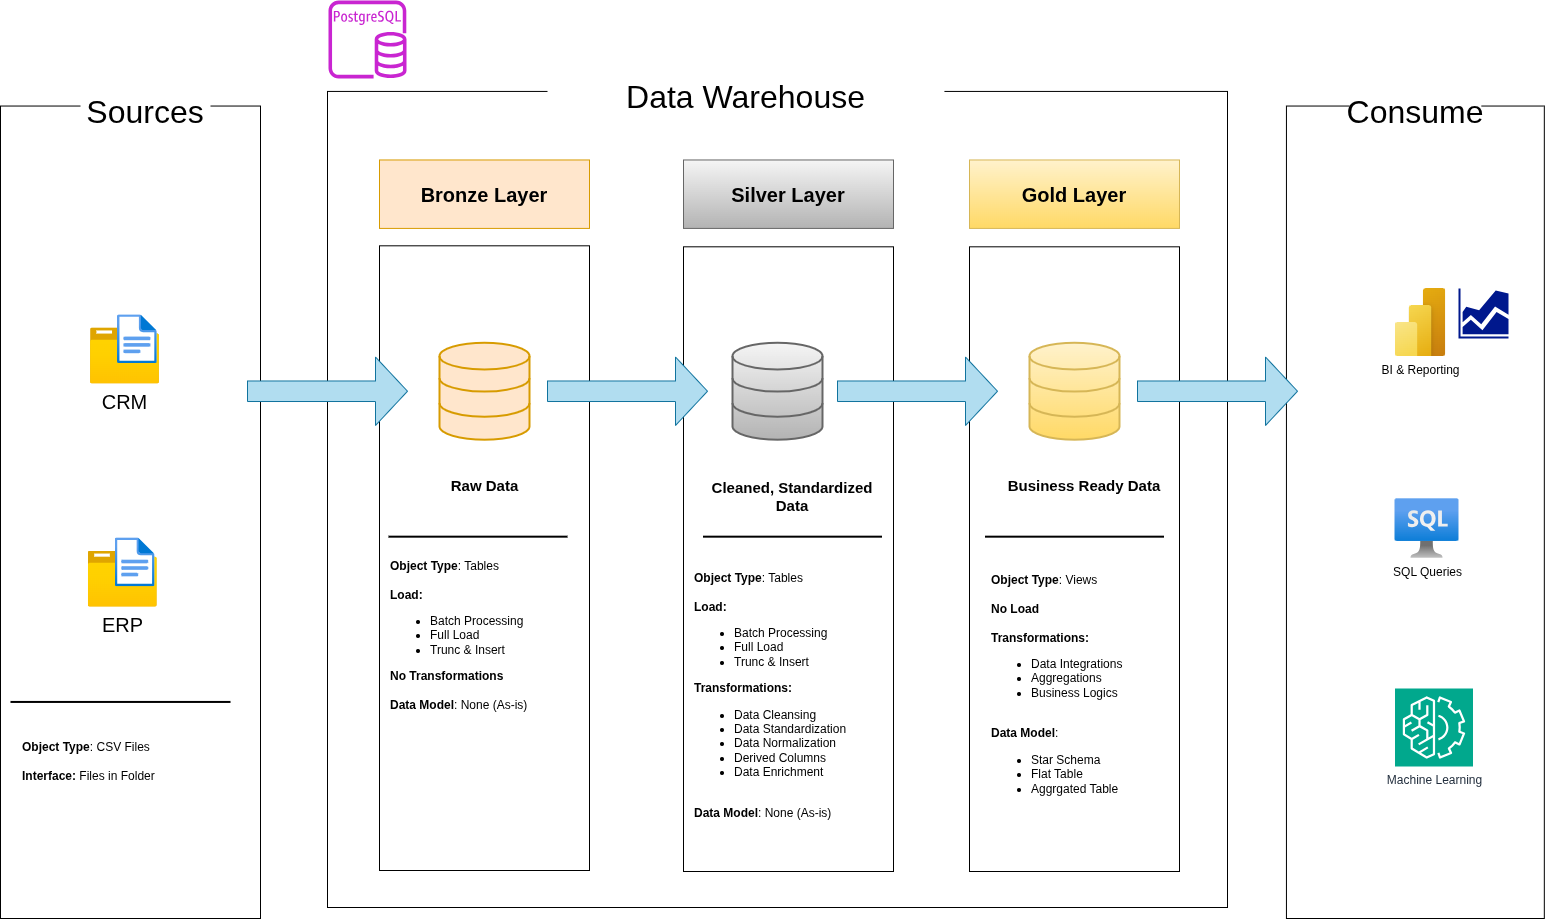

The diagram above was exported from draw.io. Its source (the exported page's mxGraphModel, read from the mxfile embedded in the PNG):
<mxGraphModel dx="2680" dy="1208" grid="1" gridSize="10" guides="1" tooltips="1" connect="1" arrows="1" fold="1" page="1" pageScale="1" pageWidth="850" pageHeight="1100" math="0" shadow="0">
  <root>
    <mxCell id="0" />
    <mxCell id="1" parent="0" />
    <mxCell id="5" value="" style="group" parent="1" vertex="1" connectable="0">
      <mxGeometry x="62" y="100" width="260" height="840" as="geometry" />
    </mxCell>
    <mxCell id="3" value="" style="rounded=0;whiteSpace=wrap;html=1;" parent="5" vertex="1">
      <mxGeometry y="27.540983606557376" width="260" height="812.4590163934427" as="geometry" />
    </mxCell>
    <mxCell id="4" value="&lt;font style=&quot;font-size: 32px;&quot;&gt;Sources&lt;/font&gt;" style="rounded=0;whiteSpace=wrap;html=1;strokeColor=none;" parent="5" vertex="1">
      <mxGeometry x="80" width="130" height="68.85374999999999" as="geometry" />
    </mxCell>
    <mxCell id="18" value="&lt;font style=&quot;font-size: 20px;&quot;&gt;CRM&lt;/font&gt;" style="image;aspect=fixed;html=1;points=[];align=center;fontSize=12;image=img/lib/azure2/general/Folder_Blank.svg;" parent="5" vertex="1">
      <mxGeometry x="90" y="249.375" width="69" height="56.00000000000001" as="geometry" />
    </mxCell>
    <mxCell id="19" value="" style="image;aspect=fixed;html=1;points=[];align=center;fontSize=12;image=img/lib/azure2/general/File.svg;" parent="5" vertex="1">
      <mxGeometry x="117" y="236.25" width="39.77" height="49" as="geometry" />
    </mxCell>
    <mxCell id="22" value="&lt;font style=&quot;font-size: 20px;&quot;&gt;ERP&lt;/font&gt;" style="image;aspect=fixed;html=1;points=[];align=center;fontSize=12;image=img/lib/azure2/general/Folder_Blank.svg;" parent="5" vertex="1">
      <mxGeometry x="87.77" y="472.5" width="69" height="56.00000000000001" as="geometry" />
    </mxCell>
    <mxCell id="23" value="" style="image;aspect=fixed;html=1;points=[];align=center;fontSize=12;image=img/lib/azure2/general/File.svg;" parent="5" vertex="1">
      <mxGeometry x="114.77" y="459.375" width="39.77" height="49" as="geometry" />
    </mxCell>
    <mxCell id="24" value="" style="line;strokeWidth=2;html=1;" parent="5" vertex="1">
      <mxGeometry x="10" y="616.875" width="220" height="13.125" as="geometry" />
    </mxCell>
    <mxCell id="25" value="&lt;b&gt;Object Type&lt;/b&gt;: CSV Files&lt;div&gt;&lt;font color=&quot;#000000&quot;&gt;&lt;br&gt;&lt;/font&gt;&lt;div&gt;&lt;b&gt;Interface:&lt;/b&gt; Files in Folder&lt;/div&gt;&lt;/div&gt;" style="text;html=1;align=left;verticalAlign=middle;whiteSpace=wrap;rounded=0;" parent="5" vertex="1">
      <mxGeometry x="20" y="643.125" width="150" height="78.75" as="geometry" />
    </mxCell>
    <mxCell id="9" value="" style="group" parent="1" vertex="1" connectable="0">
      <mxGeometry x="1380" y="100" width="230" height="840" as="geometry" />
    </mxCell>
    <mxCell id="10" value="" style="rounded=0;whiteSpace=wrap;html=1;" parent="9" vertex="1">
      <mxGeometry x="-32.06060606060606" y="27.536250000000003" width="257.8787878787879" height="812.4637500000001" as="geometry" />
    </mxCell>
    <mxCell id="11" value="&lt;font style=&quot;font-size: 32px;&quot;&gt;Consume&lt;/font&gt;" style="rounded=0;whiteSpace=wrap;html=1;strokeColor=none;" parent="9" vertex="1">
      <mxGeometry x="30.932307692307695" width="131.8873076923077" height="68.85375" as="geometry" />
    </mxCell>
    <mxCell id="48" value="SQL Queries" style="image;aspect=fixed;html=1;points=[];align=center;fontSize=12;image=img/lib/azure2/databases/Azure_SQL_VM.svg;" parent="9" vertex="1">
      <mxGeometry x="76.5" y="420" width="64" height="60" as="geometry" />
    </mxCell>
    <mxCell id="49" value="BI &amp;amp; Reporting" style="image;aspect=fixed;html=1;points=[];align=center;fontSize=12;image=img/lib/azure2/power_platform/PowerBI.svg;" parent="9" vertex="1">
      <mxGeometry x="76.5" y="210" width="51" height="68" as="geometry" />
    </mxCell>
    <mxCell id="50" value="Machine Learning" style="sketch=0;points=[[0,0,0],[0.25,0,0],[0.5,0,0],[0.75,0,0],[1,0,0],[0,1,0],[0.25,1,0],[0.5,1,0],[0.75,1,0],[1,1,0],[0,0.25,0],[0,0.5,0],[0,0.75,0],[1,0.25,0],[1,0.5,0],[1,0.75,0]];outlineConnect=0;fontColor=#232F3E;fillColor=#01A88D;strokeColor=#ffffff;dashed=0;verticalLabelPosition=bottom;verticalAlign=top;align=center;html=1;fontSize=12;fontStyle=0;aspect=fixed;shape=mxgraph.aws4.resourceIcon;resIcon=mxgraph.aws4.machine_learning;" parent="9" vertex="1">
      <mxGeometry x="76.5" y="610" width="78" height="78" as="geometry" />
    </mxCell>
    <mxCell id="54" value="" style="sketch=0;aspect=fixed;pointerEvents=1;shadow=0;dashed=0;html=1;strokeColor=none;labelPosition=center;verticalLabelPosition=bottom;verticalAlign=top;align=center;fillColor=#00188D;shape=mxgraph.mscae.general.graph" parent="9" vertex="1">
      <mxGeometry x="140" y="210" width="50" height="50" as="geometry" />
    </mxCell>
    <mxCell id="6" value="" style="group" parent="1" vertex="1" connectable="0">
      <mxGeometry x="369" y="89" width="1010" height="840" as="geometry" />
    </mxCell>
    <mxCell id="7" value="" style="rounded=0;whiteSpace=wrap;html=1;" parent="6" vertex="1">
      <mxGeometry x="20" y="23.93" width="900" height="816.07" as="geometry" />
    </mxCell>
    <mxCell id="8" value="&lt;font style=&quot;font-size: 32px;&quot;&gt;Data Warehouse&lt;/font&gt;" style="rounded=0;whiteSpace=wrap;html=1;strokeColor=none;" parent="6" vertex="1">
      <mxGeometry x="240.00153846153844" width="396.9230769230769" height="59.83606557377049" as="geometry" />
    </mxCell>
    <mxCell id="12" value="&lt;font style=&quot;font-size: 20px;&quot;&gt;Bronze Layer&lt;/font&gt;" style="rounded=0;whiteSpace=wrap;html=1;fillColor=#ffe6cc;strokeColor=#d79b00;fontStyle=1" parent="6" vertex="1">
      <mxGeometry x="72" y="92.46875" width="210" height="68.4375" as="geometry" />
    </mxCell>
    <mxCell id="13" value="" style="rounded=0;whiteSpace=wrap;html=1;" parent="6" vertex="1">
      <mxGeometry x="72" y="178.31" width="210" height="624.69" as="geometry" />
    </mxCell>
    <mxCell id="14" value="&lt;font style=&quot;font-size: 20px;&quot;&gt;Silver Layer&lt;/font&gt;" style="rounded=0;whiteSpace=wrap;html=1;fillColor=#f5f5f5;strokeColor=#666666;gradientColor=#b3b3b3;fontStyle=1" parent="6" vertex="1">
      <mxGeometry x="376" y="92.46875" width="210" height="68.4375" as="geometry" />
    </mxCell>
    <mxCell id="15" value="" style="rounded=0;whiteSpace=wrap;html=1;" parent="6" vertex="1">
      <mxGeometry x="376" y="179.31" width="210" height="624.69" as="geometry" />
    </mxCell>
    <mxCell id="16" value="&lt;font style=&quot;font-size: 20px;&quot;&gt;Gold Layer&lt;/font&gt;" style="rounded=0;whiteSpace=wrap;html=1;fillColor=#fff2cc;strokeColor=#d6b656;gradientColor=#ffd966;fontStyle=1" parent="6" vertex="1">
      <mxGeometry x="662" y="92.46875" width="210" height="68.4375" as="geometry" />
    </mxCell>
    <mxCell id="17" value="" style="rounded=0;whiteSpace=wrap;html=1;" parent="6" vertex="1">
      <mxGeometry x="662" y="179.31" width="210" height="624.69" as="geometry" />
    </mxCell>
    <mxCell id="27" value="" style="html=1;verticalLabelPosition=bottom;align=center;labelBackgroundColor=#ffffff;verticalAlign=top;strokeWidth=2;strokeColor=#d79b00;shadow=0;dashed=0;shape=mxgraph.ios7.icons.data;fillColor=#ffe6cc;" parent="6" vertex="1">
      <mxGeometry x="132" y="275.265625" width="90" height="96.953125" as="geometry" />
    </mxCell>
    <mxCell id="29" value="" style="html=1;verticalLabelPosition=bottom;align=center;labelBackgroundColor=#ffffff;verticalAlign=top;strokeWidth=2;strokeColor=#666666;shadow=0;dashed=0;shape=mxgraph.ios7.icons.data;fillColor=#f5f5f5;gradientColor=#b3b3b3;" parent="6" vertex="1">
      <mxGeometry x="425" y="275.265625" width="90" height="96.953125" as="geometry" />
    </mxCell>
    <mxCell id="30" value="" style="html=1;verticalLabelPosition=bottom;align=center;labelBackgroundColor=#ffffff;verticalAlign=top;strokeWidth=2;strokeColor=#d6b656;shadow=0;dashed=0;shape=mxgraph.ios7.icons.data;fillColor=#fff2cc;gradientColor=#ffd966;" parent="6" vertex="1">
      <mxGeometry x="722" y="275.265625" width="90" height="96.953125" as="geometry" />
    </mxCell>
    <mxCell id="32" value="" style="shape=singleArrow;whiteSpace=wrap;html=1;fillColor=#b1ddf0;strokeColor=#10739e;" parent="6" vertex="1">
      <mxGeometry x="-60" y="289.5234375" width="160" height="68.4375" as="geometry" />
    </mxCell>
    <mxCell id="33" value="" style="shape=singleArrow;whiteSpace=wrap;html=1;fillColor=#b1ddf0;strokeColor=#10739e;" parent="6" vertex="1">
      <mxGeometry x="240" y="289.5234375" width="160" height="68.4375" as="geometry" />
    </mxCell>
    <mxCell id="34" value="" style="shape=singleArrow;whiteSpace=wrap;html=1;fillColor=#b1ddf0;strokeColor=#10739e;" parent="6" vertex="1">
      <mxGeometry x="530" y="289.5234375" width="160" height="68.4375" as="geometry" />
    </mxCell>
    <mxCell id="36" value="" style="shape=singleArrow;whiteSpace=wrap;html=1;fillColor=#b1ddf0;strokeColor=#10739e;" parent="6" vertex="1">
      <mxGeometry x="830" y="289.5234375" width="160" height="68.4375" as="geometry" />
    </mxCell>
    <mxCell id="37" value="&lt;b&gt;&lt;font style=&quot;font-size: 15px;&quot;&gt;Raw Data&lt;/font&gt;&lt;/b&gt;" style="text;html=1;align=center;verticalAlign=middle;whiteSpace=wrap;rounded=0;" parent="6" vertex="1">
      <mxGeometry x="126.5" y="400.734375" width="101" height="34.21875" as="geometry" />
    </mxCell>
    <mxCell id="38" value="&lt;b&gt;&lt;font style=&quot;font-size: 15px;&quot;&gt;Cleaned, Standardized Data&lt;/font&gt;&lt;/b&gt;" style="text;html=1;align=center;verticalAlign=middle;whiteSpace=wrap;rounded=0;" parent="6" vertex="1">
      <mxGeometry x="390" y="412.140625" width="190" height="34.21875" as="geometry" />
    </mxCell>
    <mxCell id="39" value="&lt;b&gt;&lt;font style=&quot;font-size: 15px;&quot;&gt;Business Ready Data&lt;/font&gt;&lt;/b&gt;" style="text;html=1;align=center;verticalAlign=middle;whiteSpace=wrap;rounded=0;" parent="6" vertex="1">
      <mxGeometry x="682" y="400.734375" width="190" height="34.21875" as="geometry" />
    </mxCell>
    <mxCell id="40" value="" style="line;strokeWidth=2;html=1;" parent="6" vertex="1">
      <mxGeometry x="81" y="463.46875" width="179" height="11.40625" as="geometry" />
    </mxCell>
    <mxCell id="41" value="" style="line;strokeWidth=2;html=1;" parent="6" vertex="1">
      <mxGeometry x="395.5" y="463.46875" width="179" height="11.40625" as="geometry" />
    </mxCell>
    <mxCell id="42" value="" style="line;strokeWidth=2;html=1;" parent="6" vertex="1">
      <mxGeometry x="677.5" y="463.46875" width="179" height="11.40625" as="geometry" />
    </mxCell>
    <mxCell id="43" value="&lt;b&gt;Object Type&lt;/b&gt;: Tables&lt;div&gt;&lt;font color=&quot;#000000&quot;&gt;&lt;br&gt;&lt;/font&gt;&lt;div&gt;&lt;div&gt;&lt;b&gt;Load:&lt;/b&gt;&amp;nbsp;&lt;/div&gt;&lt;div&gt;&lt;ul&gt;&lt;li&gt;Batch Processing&lt;/li&gt;&lt;li&gt;Full Load&amp;nbsp;&lt;/li&gt;&lt;li&gt;Trunc &amp;amp; Insert&lt;/li&gt;&lt;/ul&gt;&lt;/div&gt;&lt;/div&gt;&lt;div&gt;&lt;b&gt;No Transformations&lt;/b&gt;&lt;/div&gt;&lt;div&gt;&lt;br&gt;&lt;/div&gt;&lt;div&gt;&lt;b&gt;Data Model&lt;/b&gt;: None (As-is)&lt;/div&gt;&lt;/div&gt;" style="text;html=1;align=left;verticalAlign=middle;whiteSpace=wrap;rounded=0;" parent="6" vertex="1">
      <mxGeometry x="81" y="474.88" width="189.25" height="186.72" as="geometry" />
    </mxCell>
    <mxCell id="46" value="&lt;b&gt;Object Type&lt;/b&gt;: Tables&lt;div&gt;&lt;font color=&quot;#000000&quot;&gt;&lt;br&gt;&lt;/font&gt;&lt;div&gt;&lt;div&gt;&lt;b&gt;Load:&lt;/b&gt;&amp;nbsp;&lt;/div&gt;&lt;div&gt;&lt;ul&gt;&lt;li&gt;Batch Processing&lt;/li&gt;&lt;li&gt;Full Load&amp;nbsp;&lt;/li&gt;&lt;li&gt;Trunc &amp;amp; Insert&lt;/li&gt;&lt;/ul&gt;&lt;/div&gt;&lt;/div&gt;&lt;div&gt;&lt;b&gt;Transformations:&lt;/b&gt;&lt;/div&gt;&lt;div&gt;&lt;ul&gt;&lt;li&gt;Data Cleansing&lt;/li&gt;&lt;li&gt;Data Standardization&lt;/li&gt;&lt;li&gt;Data Normalization&lt;/li&gt;&lt;li&gt;Derived Columns&lt;/li&gt;&lt;li&gt;Data Enrichment&lt;/li&gt;&lt;/ul&gt;&lt;/div&gt;&lt;div&gt;&lt;br&gt;&lt;/div&gt;&lt;div&gt;&lt;b&gt;Data Model&lt;/b&gt;: None (As-is)&lt;/div&gt;&lt;/div&gt;" style="text;html=1;align=left;verticalAlign=middle;whiteSpace=wrap;rounded=0;" parent="6" vertex="1">
      <mxGeometry x="385.25" y="473" width="189.25" height="310" as="geometry" />
    </mxCell>
    <mxCell id="47" value="&lt;b&gt;Object Type&lt;/b&gt;: Views&lt;div&gt;&lt;font color=&quot;#000000&quot;&gt;&lt;br&gt;&lt;/font&gt;&lt;div&gt;&lt;div&gt;&lt;b&gt;No Load&lt;/b&gt;&amp;nbsp;&lt;/div&gt;&lt;/div&gt;&lt;div&gt;&lt;br&gt;&lt;/div&gt;&lt;div&gt;&lt;b&gt;Transformations:&lt;/b&gt;&lt;/div&gt;&lt;div&gt;&lt;ul&gt;&lt;li&gt;Data Integrations&lt;/li&gt;&lt;li&gt;Aggregations&lt;/li&gt;&lt;li&gt;Business Logics&lt;/li&gt;&lt;/ul&gt;&lt;/div&gt;&lt;div&gt;&lt;br&gt;&lt;/div&gt;&lt;div&gt;&lt;b&gt;Data Model&lt;/b&gt;:&amp;nbsp;&lt;/div&gt;&lt;/div&gt;&lt;div&gt;&lt;ul&gt;&lt;li&gt;Star Schema&lt;/li&gt;&lt;li&gt;Flat Table&lt;/li&gt;&lt;li&gt;Aggrgated Table&lt;/li&gt;&lt;/ul&gt;&lt;/div&gt;" style="text;html=1;align=left;verticalAlign=middle;whiteSpace=wrap;rounded=0;" parent="6" vertex="1">
      <mxGeometry x="682" y="483" width="188" height="280" as="geometry" />
    </mxCell>
    <mxCell id="56" value="" style="sketch=0;outlineConnect=0;fontColor=#232F3E;gradientColor=none;fillColor=#C925D1;strokeColor=none;dashed=0;verticalLabelPosition=bottom;verticalAlign=top;align=center;html=1;fontSize=12;fontStyle=0;aspect=fixed;pointerEvents=1;shape=mxgraph.aws4.rds_postgresql_instance;" parent="1" vertex="1">
      <mxGeometry x="390" y="22" width="78" height="78" as="geometry" />
    </mxCell>
  </root>
</mxGraphModel>